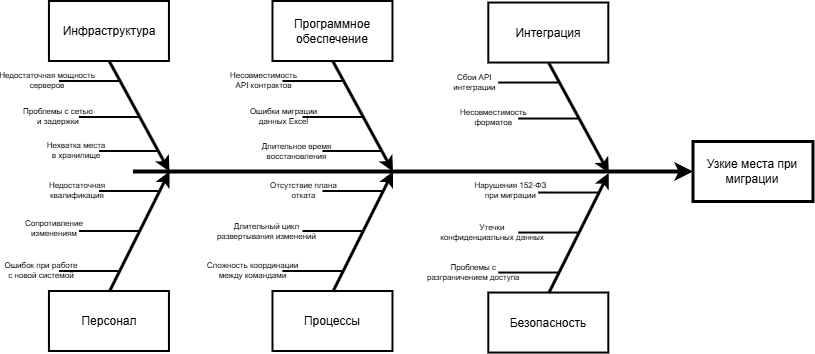

The diagram above was exported from draw.io. Its source (the exported page's mxGraphModel, read from the mxfile embedded in the PNG):
<mxGraphModel dx="1171" dy="677" grid="1" gridSize="10" guides="1" tooltips="1" connect="1" arrows="1" fold="1" page="1" pageScale="1" pageWidth="826" pageHeight="1169" background="none" math="0" shadow="0">
  <root>
    <mxCell id="0" />
    <mxCell id="1" parent="0" />
    <mxCell id="2" value="Инфраструктура" style="whiteSpace=wrap;strokeWidth=2" parent="1" vertex="1">
      <mxGeometry x="51.93833333333323" y="110" width="120" height="60" as="geometry" />
    </mxCell>
    <mxCell id="5" value="Персонал" style="whiteSpace=wrap;strokeWidth=2" parent="1" vertex="1">
      <mxGeometry x="51.93833333333323" y="400" width="120" height="60" as="geometry" />
    </mxCell>
    <mxCell id="8" value="Узкие места при миграции" style="whiteSpace=wrap;strokeWidth=3" parent="1" vertex="1">
      <mxGeometry x="695.48" y="250" width="120" height="60" as="geometry" />
    </mxCell>
    <mxCell id="9" value="" style="edgeStyle=none;strokeWidth=4" parent="1" target="8" edge="1">
      <mxGeometry width="100" height="100" relative="1" as="geometry">
        <mxPoint x="135.48" y="280" as="sourcePoint" />
        <mxPoint x="255.48" y="230" as="targetPoint" />
      </mxGeometry>
    </mxCell>
    <mxCell id="12" value="" style="edgeStyle=none;exitX=0.5;exitY=1;strokeWidth=3" parent="1" source="2" edge="1">
      <mxGeometry width="100" height="100" relative="1" as="geometry">
        <mxPoint x="111.93833333333323" y="190" as="sourcePoint" />
        <mxPoint x="171.93833333333322" y="280" as="targetPoint" />
      </mxGeometry>
    </mxCell>
    <mxCell id="15" value="" style="edgeStyle=none;exitX=0.5;exitY=0;strokeWidth=3" parent="1" edge="1">
      <mxGeometry width="100" height="100" relative="1" as="geometry">
        <mxPoint x="111.93833333333323" y="400" as="sourcePoint" />
        <mxPoint x="171.93833333333322" y="280" as="targetPoint" />
      </mxGeometry>
    </mxCell>
    <mxCell id="16" value="" style="edgeStyle=none;endArrow=none;strokeWidth=2" parent="1" edge="1">
      <mxGeometry width="100" height="100" relative="1" as="geometry">
        <mxPoint x="61.93833333333323" y="190" as="sourcePoint" />
        <mxPoint x="121.93833333333323" y="190" as="targetPoint" />
      </mxGeometry>
    </mxCell>
    <mxCell id="17" value="" style="edgeStyle=none;endArrow=none;strokeWidth=2" parent="1" edge="1">
      <mxGeometry width="100" height="100" relative="1" as="geometry">
        <mxPoint x="81.93833333333323" y="226" as="sourcePoint" />
        <mxPoint x="141.93833333333322" y="226" as="targetPoint" />
      </mxGeometry>
    </mxCell>
    <mxCell id="18" value="" style="edgeStyle=none;endArrow=none;strokeWidth=2" parent="1" edge="1">
      <mxGeometry width="100" height="100" relative="1" as="geometry">
        <mxPoint x="101.93833333333323" y="260" as="sourcePoint" />
        <mxPoint x="161.93833333333322" y="260" as="targetPoint" />
      </mxGeometry>
    </mxCell>
    <mxCell id="25" value="" style="edgeStyle=none;endArrow=none;strokeWidth=2" parent="1" edge="1">
      <mxGeometry width="100" height="100" relative="1" as="geometry">
        <mxPoint x="101.93833333333323" y="300" as="sourcePoint" />
        <mxPoint x="161.93833333333322" y="300" as="targetPoint" />
      </mxGeometry>
    </mxCell>
    <mxCell id="26" value="" style="edgeStyle=none;endArrow=none;strokeWidth=2" parent="1" edge="1">
      <mxGeometry width="100" height="100" relative="1" as="geometry">
        <mxPoint x="81.93833333333323" y="340" as="sourcePoint" />
        <mxPoint x="141.93833333333322" y="340" as="targetPoint" />
      </mxGeometry>
    </mxCell>
    <mxCell id="27" value="" style="edgeStyle=none;endArrow=none;strokeWidth=2" parent="1" edge="1">
      <mxGeometry width="100" height="100" relative="1" as="geometry">
        <mxPoint x="61.93833333333323" y="380" as="sourcePoint" />
        <mxPoint x="121.93833333333323" y="380" as="targetPoint" />
      </mxGeometry>
    </mxCell>
    <mxCell id="114" value="Недостаточная мощность&#10;серверов" style="text;spacingTop=-5;fontSize=8;align=center;verticalAlign=middle;points=[]" parent="1" vertex="1">
      <mxGeometry x="34.998333333333235" y="181.53000000000006" width="30" height="19.999999999999886" as="geometry" />
    </mxCell>
    <mxCell id="116" value="Проблемы с сетью&#10;и задержки" style="text;spacingTop=-5;fontSize=8;align=center;verticalAlign=middle;points=[]" parent="1" vertex="1">
      <mxGeometry x="45.938333333333205" y="216.99999999999994" width="30" height="19.999999999999886" as="geometry" />
    </mxCell>
    <mxCell id="117" value="Нехватка места&#10;в хранилище" style="text;spacingTop=-5;fontSize=8;align=center;verticalAlign=middle;points=[]" parent="1" vertex="1">
      <mxGeometry x="63.99833333333321" y="251.0000000000001" width="30" height="19.999999999999886" as="geometry" />
    </mxCell>
    <mxCell id="118" value="Недостаточная&#10;квалификация" style="text;spacingTop=-5;fontSize=8;align=center;verticalAlign=middle;points=[]" parent="1" vertex="1">
      <mxGeometry x="64.9983333333332" y="291.5300000000002" width="30" height="19.999999999999886" as="geometry" />
    </mxCell>
    <mxCell id="119" value="Сопротивление&#10;изменениям" style="text;spacingTop=-5;fontSize=8;align=center;verticalAlign=middle;points=[]" parent="1" vertex="1">
      <mxGeometry x="41.93833333333316" y="329.85999999999984" width="30" height="19.999999999999886" as="geometry" />
    </mxCell>
    <mxCell id="120" value="Ошибок при работе&#10;с новой системой" style="text;spacingTop=-5;fontSize=8;align=center;verticalAlign=middle;points=[]" parent="1" vertex="1">
      <mxGeometry x="28.998333333333292" y="371.0000000000002" width="30" height="19.999999999999886" as="geometry" />
    </mxCell>
    <mxCell id="143" value="Программное обеспечение" style="whiteSpace=wrap;strokeWidth=2" parent="1" vertex="1">
      <mxGeometry x="275.48" y="109.99999999999994" width="120" height="60" as="geometry" />
    </mxCell>
    <mxCell id="144" value="Процессы" style="whiteSpace=wrap;strokeWidth=2" parent="1" vertex="1">
      <mxGeometry x="275.48" y="399.99999999999994" width="120" height="60" as="geometry" />
    </mxCell>
    <mxCell id="145" value="" style="edgeStyle=none;exitX=0.5;exitY=1;strokeWidth=3" parent="1" source="143" edge="1">
      <mxGeometry width="100" height="100" relative="1" as="geometry">
        <mxPoint x="335.48" y="189.99999999999991" as="sourcePoint" />
        <mxPoint x="395.48" y="279.99999999999994" as="targetPoint" />
      </mxGeometry>
    </mxCell>
    <mxCell id="146" value="" style="edgeStyle=none;exitX=0.5;exitY=0;strokeWidth=3" parent="1" edge="1">
      <mxGeometry width="100" height="100" relative="1" as="geometry">
        <mxPoint x="335.48000000000013" y="399.99999999999994" as="sourcePoint" />
        <mxPoint x="395.48" y="279.99999999999994" as="targetPoint" />
      </mxGeometry>
    </mxCell>
    <mxCell id="147" value="" style="edgeStyle=none;endArrow=none;strokeWidth=2" parent="1" edge="1">
      <mxGeometry width="100" height="100" relative="1" as="geometry">
        <mxPoint x="285.48000000000013" y="189.99999999999991" as="sourcePoint" />
        <mxPoint x="345.48" y="189.99999999999991" as="targetPoint" />
      </mxGeometry>
    </mxCell>
    <mxCell id="148" value="" style="edgeStyle=none;endArrow=none;strokeWidth=2" parent="1" edge="1">
      <mxGeometry width="100" height="100" relative="1" as="geometry">
        <mxPoint x="305.48" y="225.99999999999991" as="sourcePoint" />
        <mxPoint x="365.4799999999999" y="225.99999999999991" as="targetPoint" />
      </mxGeometry>
    </mxCell>
    <mxCell id="149" value="" style="edgeStyle=none;endArrow=none;strokeWidth=2" parent="1" edge="1">
      <mxGeometry width="100" height="100" relative="1" as="geometry">
        <mxPoint x="325.48" y="259.99999999999994" as="sourcePoint" />
        <mxPoint x="385.48000000000013" y="259.99999999999994" as="targetPoint" />
      </mxGeometry>
    </mxCell>
    <mxCell id="153" value="" style="edgeStyle=none;endArrow=none;strokeWidth=2" parent="1" edge="1">
      <mxGeometry width="100" height="100" relative="1" as="geometry">
        <mxPoint x="325.48" y="299.99999999999994" as="sourcePoint" />
        <mxPoint x="385.48000000000013" y="299.99999999999994" as="targetPoint" />
      </mxGeometry>
    </mxCell>
    <mxCell id="154" value="" style="edgeStyle=none;endArrow=none;strokeWidth=2" parent="1" edge="1">
      <mxGeometry width="100" height="100" relative="1" as="geometry">
        <mxPoint x="305.48" y="339.99999999999994" as="sourcePoint" />
        <mxPoint x="365.4799999999999" y="339.99999999999994" as="targetPoint" />
      </mxGeometry>
    </mxCell>
    <mxCell id="155" value="" style="edgeStyle=none;endArrow=none;strokeWidth=2" parent="1" edge="1">
      <mxGeometry width="100" height="100" relative="1" as="geometry">
        <mxPoint x="285.48000000000013" y="379.99999999999994" as="sourcePoint" />
        <mxPoint x="345.48" y="379.99999999999994" as="targetPoint" />
      </mxGeometry>
    </mxCell>
    <mxCell id="176" value="Несовместимость&#10;API контрактов" style="text;spacingTop=-5;fontSize=8;align=center;verticalAlign=middle;points=[]" parent="1" vertex="1">
      <mxGeometry x="251.48000000000005" y="180.99999999999997" width="30" height="19.999999999999886" as="geometry" />
    </mxCell>
    <mxCell id="177" value="Ошибки миграции&#10;данных Excel" style="text;spacingTop=-5;fontSize=8;align=center;verticalAlign=middle;points=[]" parent="1" vertex="1">
      <mxGeometry x="271.48" y="216.99999999999986" width="30" height="19.999999999999886" as="geometry" />
    </mxCell>
    <mxCell id="178" value="Длительное время&#10;восстановления" style="text;spacingTop=-5;fontSize=8;align=center;verticalAlign=middle;points=[]" parent="1" vertex="1">
      <mxGeometry x="284.48" y="252.00000000000006" width="30" height="19.999999999999886" as="geometry" />
    </mxCell>
    <mxCell id="179" value="Отсутствие плана&#10;отката" style="text;spacingTop=-5;fontSize=8;align=center;verticalAlign=middle;points=[]" parent="1" vertex="1">
      <mxGeometry x="291.48" y="291.00000000000017" width="30" height="19.999999999999886" as="geometry" />
    </mxCell>
    <mxCell id="180" value="Длительный цикл&#10;развертывания изменений" style="text;spacingTop=-5;fontSize=8;align=center;verticalAlign=middle;points=[]" parent="1" vertex="1">
      <mxGeometry x="254.47999999999996" y="332.8599999999998" width="30" height="19.999999999999886" as="geometry" />
    </mxCell>
    <mxCell id="181" value="Сложность координации&#10;между командами" style="text;spacingTop=-5;fontSize=8;align=center;verticalAlign=middle;points=[]" parent="1" vertex="1">
      <mxGeometry x="240.4800000000001" y="371.00000000000017" width="30" height="19.999999999999886" as="geometry" />
    </mxCell>
    <mxCell id="204" value="Интеграция" style="whiteSpace=wrap;strokeWidth=2" parent="1" vertex="1">
      <mxGeometry x="491.3133333333331" y="111.52777777777752" width="120" height="60" as="geometry" />
    </mxCell>
    <mxCell id="205" value="Безопасность" style="whiteSpace=wrap;strokeWidth=2" parent="1" vertex="1">
      <mxGeometry x="491.3133333333331" y="401.52777777777754" width="120" height="60" as="geometry" />
    </mxCell>
    <mxCell id="206" value="" style="edgeStyle=none;exitX=0.5;exitY=1;strokeWidth=3" parent="1" source="204" edge="1">
      <mxGeometry width="100" height="100" relative="1" as="geometry">
        <mxPoint x="551.3133333333332" y="191.52777777777752" as="sourcePoint" />
        <mxPoint x="611.3133333333332" y="281.52777777777754" as="targetPoint" />
      </mxGeometry>
    </mxCell>
    <mxCell id="207" value="" style="edgeStyle=none;exitX=0.5;exitY=0;strokeWidth=3" parent="1" edge="1">
      <mxGeometry width="100" height="100" relative="1" as="geometry">
        <mxPoint x="551.3133333333333" y="401.52777777777754" as="sourcePoint" />
        <mxPoint x="611.3133333333332" y="281.52777777777754" as="targetPoint" />
      </mxGeometry>
    </mxCell>
    <mxCell id="208" value="" style="edgeStyle=none;endArrow=none;strokeWidth=2" parent="1" edge="1">
      <mxGeometry width="100" height="100" relative="1" as="geometry">
        <mxPoint x="501.3133333333332" y="191.52777777777752" as="sourcePoint" />
        <mxPoint x="561.3133333333332" y="191.52777777777752" as="targetPoint" />
      </mxGeometry>
    </mxCell>
    <mxCell id="209" value="" style="edgeStyle=none;endArrow=none;strokeWidth=2" parent="1" edge="1">
      <mxGeometry width="100" height="100" relative="1" as="geometry">
        <mxPoint x="521.313333333333" y="227.52777777777752" as="sourcePoint" />
        <mxPoint x="581.313333333333" y="227.52777777777752" as="targetPoint" />
      </mxGeometry>
    </mxCell>
    <mxCell id="214" value="" style="edgeStyle=none;endArrow=none;strokeWidth=2" parent="1" edge="1">
      <mxGeometry width="100" height="100" relative="1" as="geometry">
        <mxPoint x="541.3133333333332" y="301.52777777777754" as="sourcePoint" />
        <mxPoint x="601.3133333333333" y="301.52777777777754" as="targetPoint" />
      </mxGeometry>
    </mxCell>
    <mxCell id="215" value="" style="edgeStyle=none;endArrow=none;strokeWidth=2" parent="1" edge="1">
      <mxGeometry width="100" height="100" relative="1" as="geometry">
        <mxPoint x="521.313333333333" y="341.52777777777754" as="sourcePoint" />
        <mxPoint x="581.313333333333" y="341.52777777777754" as="targetPoint" />
      </mxGeometry>
    </mxCell>
    <mxCell id="216" value="" style="edgeStyle=none;endArrow=none;strokeWidth=2" parent="1" edge="1">
      <mxGeometry width="100" height="100" relative="1" as="geometry">
        <mxPoint x="501.3133333333332" y="381.52777777777754" as="sourcePoint" />
        <mxPoint x="561.3133333333332" y="381.52777777777754" as="targetPoint" />
      </mxGeometry>
    </mxCell>
    <mxCell id="237" value="Сбои API&#10;интеграции" style="text;spacingTop=-5;fontSize=8;align=center;verticalAlign=middle;points=[]" parent="1" vertex="1">
      <mxGeometry x="462.3133333333331" y="183.52777777777757" width="30" height="19.999999999999886" as="geometry" />
    </mxCell>
    <mxCell id="238" value="Несовместимость&#10;форматов" style="text;spacingTop=-5;fontSize=8;align=center;verticalAlign=middle;points=[]" parent="1" vertex="1">
      <mxGeometry x="481.3133333333331" y="218.52777777777746" width="30" height="19.999999999999886" as="geometry" />
    </mxCell>
    <mxCell id="240" value="Нарушения 152-ФЗ&#10;при миграции" style="text;spacingTop=-5;fontSize=8;align=center;verticalAlign=middle;points=[]" parent="1" vertex="1">
      <mxGeometry x="498.3133333333331" y="291.52777777777777" width="30" height="19.999999999999886" as="geometry" />
    </mxCell>
    <mxCell id="241" value="Утечки&#10;конфиденциальных данных" style="text;spacingTop=-5;fontSize=8;align=center;verticalAlign=middle;points=[]" parent="1" vertex="1">
      <mxGeometry x="480.00333333333305" y="333.85777777777736" width="30" height="19.999999999999886" as="geometry" />
    </mxCell>
    <mxCell id="242" value="Проблемы с&#10;разграничением доступа" style="text;spacingTop=-5;fontSize=8;align=center;verticalAlign=middle;points=[]" parent="1" vertex="1">
      <mxGeometry x="461.3133333333332" y="372.9977777777778" width="30" height="19.999999999999886" as="geometry" />
    </mxCell>
  </root>
</mxGraphModel>